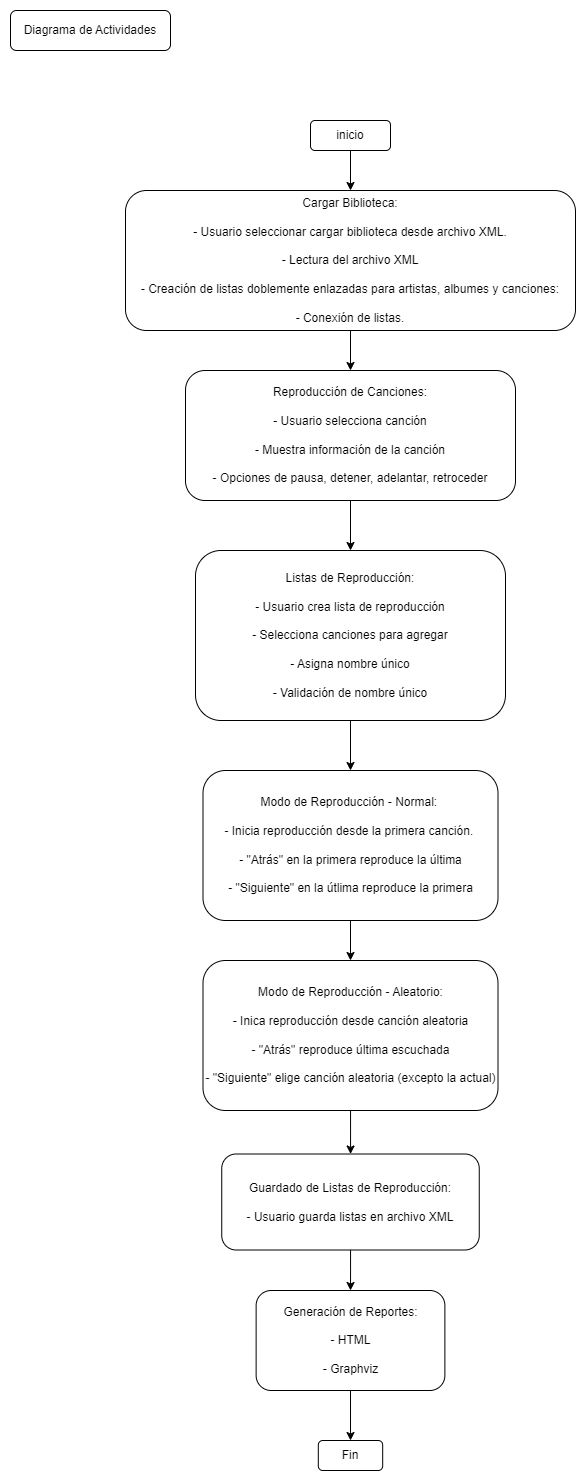

The diagram above was exported from draw.io. Its source (the exported page's mxGraphModel, read from the mxfile embedded in the PNG):
<mxGraphModel dx="1001" dy="389" grid="1" gridSize="10" guides="1" tooltips="1" connect="1" arrows="1" fold="1" page="1" pageScale="1" pageWidth="827" pageHeight="1169" math="0" shadow="0">
  <root>
    <mxCell id="0" />
    <mxCell id="1" parent="0" />
    <mxCell id="QPms6TSDk0K_hLEjRi3K-51" style="edgeStyle=orthogonalEdgeStyle;rounded=0;orthogonalLoop=1;jettySize=auto;html=1;" edge="1" parent="1" source="QPms6TSDk0K_hLEjRi3K-38" target="QPms6TSDk0K_hLEjRi3K-40">
      <mxGeometry relative="1" as="geometry" />
    </mxCell>
    <mxCell id="QPms6TSDk0K_hLEjRi3K-38" value="inicio" style="rounded=1;whiteSpace=wrap;html=1;" vertex="1" parent="1">
      <mxGeometry x="490" y="720" width="80" height="30" as="geometry" />
    </mxCell>
    <mxCell id="QPms6TSDk0K_hLEjRi3K-39" value="Diagrama de Actividades" style="rounded=1;whiteSpace=wrap;html=1;" vertex="1" parent="1">
      <mxGeometry x="190" y="610" width="160" height="40" as="geometry" />
    </mxCell>
    <mxCell id="QPms6TSDk0K_hLEjRi3K-52" style="edgeStyle=orthogonalEdgeStyle;rounded=0;orthogonalLoop=1;jettySize=auto;html=1;" edge="1" parent="1" source="QPms6TSDk0K_hLEjRi3K-40" target="QPms6TSDk0K_hLEjRi3K-44">
      <mxGeometry relative="1" as="geometry" />
    </mxCell>
    <mxCell id="QPms6TSDk0K_hLEjRi3K-40" value="Cargar Biblioteca:&lt;br&gt;&lt;br&gt;- Usuario seleccionar cargar biblioteca desde archivo XML.&lt;br&gt;&lt;br&gt;- Lectura del archivo XML&lt;br&gt;&lt;br&gt;- Creación de listas doblemente enlazadas para artistas, albumes y canciones:&lt;br&gt;&lt;br&gt;- Conexión de listas." style="rounded=1;whiteSpace=wrap;html=1;" vertex="1" parent="1">
      <mxGeometry x="305" y="790" width="450" height="140" as="geometry" />
    </mxCell>
    <mxCell id="QPms6TSDk0K_hLEjRi3K-53" style="edgeStyle=orthogonalEdgeStyle;rounded=0;orthogonalLoop=1;jettySize=auto;html=1;" edge="1" parent="1" source="QPms6TSDk0K_hLEjRi3K-44" target="QPms6TSDk0K_hLEjRi3K-45">
      <mxGeometry relative="1" as="geometry" />
    </mxCell>
    <mxCell id="QPms6TSDk0K_hLEjRi3K-44" value="Reproducción de Canciones:&lt;br&gt;&lt;br&gt;- Usuario selecciona canción&lt;br&gt;&lt;br&gt;- Muestra información de la canción&lt;br&gt;&lt;br&gt;- Opciones de pausa, detener, adelantar, retroceder" style="rounded=1;whiteSpace=wrap;html=1;" vertex="1" parent="1">
      <mxGeometry x="365" y="970" width="330" height="130" as="geometry" />
    </mxCell>
    <mxCell id="QPms6TSDk0K_hLEjRi3K-54" style="edgeStyle=orthogonalEdgeStyle;rounded=0;orthogonalLoop=1;jettySize=auto;html=1;entryX=0.5;entryY=0;entryDx=0;entryDy=0;" edge="1" parent="1" source="QPms6TSDk0K_hLEjRi3K-45" target="QPms6TSDk0K_hLEjRi3K-46">
      <mxGeometry relative="1" as="geometry" />
    </mxCell>
    <mxCell id="QPms6TSDk0K_hLEjRi3K-45" value="Listas de Reproducción:&lt;br&gt;&lt;br&gt;- Usuario crea lista de reproducción&lt;br&gt;&lt;br&gt;- Selecciona canciones para agregar&lt;br&gt;&lt;br&gt;- Asigna nombre único&lt;br&gt;&lt;br&gt;- Validación de nombre único" style="rounded=1;whiteSpace=wrap;html=1;" vertex="1" parent="1">
      <mxGeometry x="375" y="1150" width="310" height="170" as="geometry" />
    </mxCell>
    <mxCell id="QPms6TSDk0K_hLEjRi3K-55" style="edgeStyle=orthogonalEdgeStyle;rounded=0;orthogonalLoop=1;jettySize=auto;html=1;" edge="1" parent="1" source="QPms6TSDk0K_hLEjRi3K-46" target="QPms6TSDk0K_hLEjRi3K-47">
      <mxGeometry relative="1" as="geometry" />
    </mxCell>
    <mxCell id="QPms6TSDk0K_hLEjRi3K-46" value="Modo de Reproducción - Normal:&amp;nbsp;&lt;br&gt;&lt;br&gt;- Inicia reproducción desde la primera canción.&amp;nbsp;&lt;br&gt;&lt;br&gt;- &quot;Atrás&quot; en la primera reproduce la última&lt;br&gt;&lt;br&gt;- &quot;Siguiente&quot; en la útlima reproduce la primera" style="rounded=1;whiteSpace=wrap;html=1;" vertex="1" parent="1">
      <mxGeometry x="382.5" y="1370" width="295" height="150" as="geometry" />
    </mxCell>
    <mxCell id="QPms6TSDk0K_hLEjRi3K-56" style="edgeStyle=orthogonalEdgeStyle;rounded=0;orthogonalLoop=1;jettySize=auto;html=1;" edge="1" parent="1" source="QPms6TSDk0K_hLEjRi3K-47" target="QPms6TSDk0K_hLEjRi3K-48">
      <mxGeometry relative="1" as="geometry" />
    </mxCell>
    <mxCell id="QPms6TSDk0K_hLEjRi3K-47" value="Modo de Reproducción - Aleatorio:&lt;br&gt;&lt;br&gt;- Inica reproducción desde canción aleatoria&lt;br&gt;&lt;br&gt;- &quot;Atrás&quot; reproduce última escuchada&lt;br&gt;&lt;br&gt;- &quot;Siguiente&quot; elige canción aleatoria (excepto la actual)" style="rounded=1;whiteSpace=wrap;html=1;" vertex="1" parent="1">
      <mxGeometry x="382.5" y="1560" width="295" height="150" as="geometry" />
    </mxCell>
    <mxCell id="QPms6TSDk0K_hLEjRi3K-57" style="edgeStyle=orthogonalEdgeStyle;rounded=0;orthogonalLoop=1;jettySize=auto;html=1;entryX=0.5;entryY=0;entryDx=0;entryDy=0;" edge="1" parent="1" source="QPms6TSDk0K_hLEjRi3K-48" target="QPms6TSDk0K_hLEjRi3K-49">
      <mxGeometry relative="1" as="geometry" />
    </mxCell>
    <mxCell id="QPms6TSDk0K_hLEjRi3K-48" value="Guardado de Listas de Reproducción:&lt;br&gt;&lt;br&gt;- Usuario guarda listas en archivo XML" style="rounded=1;whiteSpace=wrap;html=1;" vertex="1" parent="1">
      <mxGeometry x="401.25" y="1753.5" width="257.5" height="96" as="geometry" />
    </mxCell>
    <mxCell id="QPms6TSDk0K_hLEjRi3K-58" style="edgeStyle=orthogonalEdgeStyle;rounded=0;orthogonalLoop=1;jettySize=auto;html=1;" edge="1" parent="1" source="QPms6TSDk0K_hLEjRi3K-49" target="QPms6TSDk0K_hLEjRi3K-50">
      <mxGeometry relative="1" as="geometry" />
    </mxCell>
    <mxCell id="QPms6TSDk0K_hLEjRi3K-49" value="Generación de Reportes:&lt;br&gt;&lt;br&gt;- HTML&lt;br&gt;&lt;br&gt;- Graphviz" style="rounded=1;whiteSpace=wrap;html=1;" vertex="1" parent="1">
      <mxGeometry x="435.63" y="1890" width="188.75" height="100" as="geometry" />
    </mxCell>
    <mxCell id="QPms6TSDk0K_hLEjRi3K-50" value="Fin" style="rounded=1;whiteSpace=wrap;html=1;" vertex="1" parent="1">
      <mxGeometry x="497.81" y="2040" width="64.38" height="30" as="geometry" />
    </mxCell>
  </root>
</mxGraphModel>